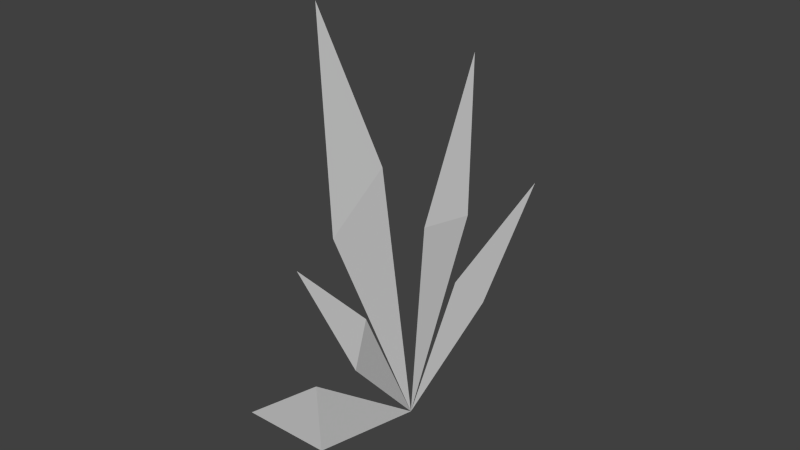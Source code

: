 # Source: Plant7.blend  (saved by Blender 2.74.0; exported with 4.5.12 LTS)
import bpy
from mathutils import Matrix  # noqa: F401  (used for matrix-valued properties, if any)

bpy.ops.wm.read_factory_settings(use_empty=True)
scene = bpy.context.scene
scene.name = 'Scene'

# ---- collections
col_collection_1 = bpy.data.collections.new('Collection 1'); scene.collection.children.link(col_collection_1)

# ---- world
world_world = bpy.data.worlds.new('World'); scene.world = world_world
world_world.color = (0.05088, 0.05088, 0.05088)
world_world.use_sun_shadow = False
world_world.sun_shadow_jitter_overblur = 0.0
world_world.cycles.sampling_method = 'MANUAL'
world_world.cycles.sample_map_resolution = 256

# ---- meshes
me_plane = bpy.data.meshes.new('Plane')
me_plane.from_pydata([(-1.0, 0.5829, 0.0), (0.0, 0.0, 0.0), (-1.511, 1.736, 3.862e-08), (-0.6098, 1.0, 1.215e-07), (-1.72, 0.1017, 0.04235), (-2.912, 0.9072, -0.1086), (-1.587, 0.7073, 0.01615), (-1.939, -0.7882, -0.09351), (-3.631, -0.6695, -0.3037), (-2.255, -0.1351, -0.1806), (-0.9846, -0.9033, 0.2061), (-1.983, -1.35, 0.09563), (-1.291, -0.6826, 0.1195), (-0.5563, -1.361, 0.2734), (-1.254, -1.987, 0.2653), (-1.007, -1.259, 0.143)], [], [(0, 1, 3, 2), (4, 1, 6, 5), (7, 1, 9, 8), (10, 1, 12, 11), (13, 1, 15, 14)])
me_plane.use_remesh_preserve_volume = False
me_plane.use_remesh_preserve_attributes = False
me_plane.use_mirror_vertex_groups = False
me_plane.update()

# ---- objects
ob_plane = bpy.data.objects.new('Plane', me_plane)

# ---- transforms, parenting, visibility, modifiers, constraints
ob_plane.location = (0.0, 0.0, 0.0)
ob_plane.rotation_euler = (-0.0, 1.571, 0.0)
ob_plane.lineart.crease_threshold = 0.0

# ---- collection membership
col_collection_1.objects.link(ob_plane)

# ---- scene / render settings (as saved in the file)
scene.frame_start = 1; scene.frame_end = 250; scene.frame_set(1)
scene.render.engine = 'BLENDER_EEVEE_NEXT'
scene.render.resolution_percentage = 50
scene.render.dither_intensity = 0.0
scene.cycles.use_denoising = False
scene.cycles.samples = 10
scene.cycles.sampling_pattern = 'TABULATED_SOBOL'
scene.cycles.light_sampling_threshold = 0.0
scene.cycles.use_adaptive_sampling = False
scene.cycles.use_light_tree = False
scene.cycles.blur_glossy = 0.0
scene.cycles.pixel_filter_type = 'GAUSSIAN'
scene.cycles.sample_clamp_indirect = 0.0
scene.view_settings.view_transform = 'Standard'
bpy.context.view_layer.update()

# ---- added for rendering (the .blend has no active camera and no usable light): camera, sun
cam_auto = bpy.data.cameras.new('AutoCamera')
cam_auto.lens = 50.0
cam_auto.sensor_width = 36.0
cam_auto.clip_end = 1000.0
ob_auto_camera = bpy.data.objects.new('AutoCamera', cam_auto)
scene.collection.objects.link(ob_auto_camera)
ob_auto_camera.location = (4.82593, -5.93497, 5.68843)
ob_auto_camera.rotation_euler = (1.09748, -7.21219e-08, 0.694738)
scene.camera = ob_auto_camera
light_auto_sun = bpy.data.lights.new('AutoSun', 'SUN')
light_auto_sun.energy = 3.0
light_auto_sun.angle = 0.0523599
ob_auto_sun = bpy.data.objects.new('AutoSun', light_auto_sun)
scene.collection.objects.link(ob_auto_sun)
ob_auto_sun.rotation_euler = (0.872665, 0.174533, 0.523599)
bpy.context.view_layer.update()
